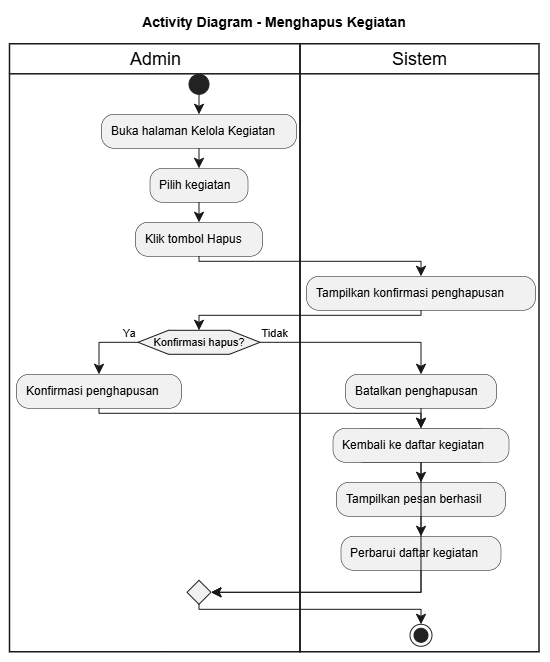

The diagram above was exported from draw.io. Its source (the exported page's mxGraphModel, read from the mxfile embedded in the PNG):
<mxGraphModel dx="1585" dy="865" grid="1" gridSize="10" guides="1" tooltips="1" connect="1" arrows="1" fold="1" page="1" pageScale="1" pageWidth="850" pageHeight="1100" math="0" shadow="0">
  <root>
    <mxCell id="0" />
    <mxCell id="1" parent="0" />
    <UserObject label="" plantUmlData="{&#10;  &quot;data&quot;: &quot;@startuml\ntitle Activity Diagram - Menghapus Kegiatan\n\n|Admin|\nstart\n:Buka halaman Kelola Kegiatan;\n:Pilih kegiatan;\n:Klik tombol Hapus;\n\n|Sistem|\n:Tampilkan konfirmasi penghapusan;\n\n|Admin|\nif (Konfirmasi hapus?) then (Ya)\n  :Konfirmasi penghapusan;\n  |Sistem|\n  :Hapus data kegiatan;\n  :Tampilkan pesan berhasil;\n  :Perbarui daftar kegiatan;\nelse (Tidak)\n  :Batalkan penghapusan;\n  |Sistem|\n  :Kembali ke daftar kegiatan;\nendif\n\nstop\n@enduml&quot;,&#10;  &quot;config&quot;: null&#10;}" id="RDUl_a7Q861-nxNATcV3-395">
      <mxCell connectable="0" parent="1" style="group;transparentBounds=1;editIcon=1;lockedGroup=0;groupPadding=10;" vertex="1">
        <mxGeometry as="geometry" />
      </mxCell>
    </UserObject>
    <UserObject label="Admin" plantUmlId="lane_43" plantUmlBaseStyle="swimlane;collapsible=0;startSize=30;fillColor=none;swimlaneFillColor=none;strokeColor=#181818;strokeWidth=1.5;fontColor=#000000;fontSize=18;fontStyle=0;html=1;" plantUmlBaseValue="Admin" id="RDUl_a7Q861-nxNATcV3-396">
      <mxCell parent="RDUl_a7Q861-nxNATcV3-395" style="swimlane;collapsible=0;startSize=30;fillColor=none;swimlaneFillColor=none;strokeColor=#181818;strokeWidth=1.5;fontColor=#000000;fontSize=18;fontStyle=0;html=1;" vertex="1">
        <mxGeometry height="608" width="290.5" x="30" y="94" as="geometry" />
      </mxCell>
    </UserObject>
    <UserObject label="Sistem" plantUmlId="lane_44" plantUmlBaseStyle="swimlane;collapsible=0;startSize=30;fillColor=none;swimlaneFillColor=none;strokeColor=#181818;strokeWidth=1.5;fontColor=#000000;fontSize=18;fontStyle=0;html=1;" plantUmlBaseValue="Sistem" id="RDUl_a7Q861-nxNATcV3-397">
      <mxCell parent="RDUl_a7Q861-nxNATcV3-395" style="swimlane;collapsible=0;startSize=30;fillColor=none;swimlaneFillColor=none;strokeColor=#181818;strokeWidth=1.5;fontColor=#000000;fontSize=18;fontStyle=0;html=1;" vertex="1">
        <mxGeometry height="608" width="239" x="320.5" y="94" as="geometry" />
      </mxCell>
    </UserObject>
    <UserObject label="" plantUmlId="start_0" plantUmlBaseStyle="ellipse;fillColor=#222222;strokeColor=#222222;" plantUmlBaseValue="" id="RDUl_a7Q861-nxNATcV3-398">
      <mxCell parent="RDUl_a7Q861-nxNATcV3-395" style="ellipse;fillColor=#222222;strokeColor=#222222;" vertex="1">
        <mxGeometry height="20" width="20" x="209" y="124" as="geometry" />
      </mxCell>
    </UserObject>
    <UserObject label="" plantUmlId="e_1" plantUmlBaseStyle="endArrow=classic;endSize=8;strokeColor=#181818;curved=0;rounded=0;fontSize=11;sourcePerimeterSpacing=0;targetPerimeterSpacing=0;" plantUmlBaseValue="" id="RDUl_a7Q861-nxNATcV3-399">
      <mxCell edge="1" parent="RDUl_a7Q861-nxNATcV3-395" source="RDUl_a7Q861-nxNATcV3-398" style="endArrow=classic;endSize=8;strokeColor=#181818;curved=0;rounded=0;fontSize=11;sourcePerimeterSpacing=0;targetPerimeterSpacing=0;" target="RDUl_a7Q861-nxNATcV3-400">
        <mxGeometry relative="1" as="geometry">
          <mxPoint x="219" y="144" as="sourcePoint" />
          <mxPoint x="219" y="164" as="targetPoint" />
        </mxGeometry>
      </mxCell>
    </UserObject>
    <UserObject label="Buka halaman Kelola Kegiatan" plantUmlId="action_2" plantUmlBaseStyle="rounded=1;absoluteArcSize=1;arcSize=25;fillColor=#F1F1F1;strokeColor=#181818;strokeWidth=0.5;whiteSpace=wrap;fontSize=12;align=left;spacingLeft=8;" plantUmlBaseValue="Buka halaman Kelola Kegiatan" id="RDUl_a7Q861-nxNATcV3-400">
      <mxCell parent="RDUl_a7Q861-nxNATcV3-395" style="rounded=1;absoluteArcSize=1;arcSize=25;fillColor=#F1F1F1;strokeColor=#181818;strokeWidth=0.5;whiteSpace=wrap;fontSize=12;align=left;spacingLeft=8;" vertex="1">
        <mxGeometry height="34" width="195" x="121.5" y="164" as="geometry" />
      </mxCell>
    </UserObject>
    <UserObject label="" plantUmlId="e_3" plantUmlBaseStyle="endArrow=classic;endSize=8;strokeColor=#181818;curved=0;rounded=0;fontSize=11;sourcePerimeterSpacing=0;targetPerimeterSpacing=0;" plantUmlBaseValue="" id="RDUl_a7Q861-nxNATcV3-401">
      <mxCell edge="1" parent="RDUl_a7Q861-nxNATcV3-395" source="RDUl_a7Q861-nxNATcV3-400" style="endArrow=classic;endSize=8;strokeColor=#181818;curved=0;rounded=0;fontSize=11;sourcePerimeterSpacing=0;targetPerimeterSpacing=0;" target="RDUl_a7Q861-nxNATcV3-402">
        <mxGeometry relative="1" as="geometry">
          <mxPoint x="219" y="198" as="sourcePoint" />
          <mxPoint x="219" y="218" as="targetPoint" />
        </mxGeometry>
      </mxCell>
    </UserObject>
    <UserObject label="Pilih kegiatan" plantUmlId="action_4" plantUmlBaseStyle="rounded=1;absoluteArcSize=1;arcSize=25;fillColor=#F1F1F1;strokeColor=#181818;strokeWidth=0.5;whiteSpace=wrap;fontSize=12;align=left;spacingLeft=8;" plantUmlBaseValue="Pilih kegiatan" id="RDUl_a7Q861-nxNATcV3-402">
      <mxCell parent="RDUl_a7Q861-nxNATcV3-395" style="rounded=1;absoluteArcSize=1;arcSize=25;fillColor=#F1F1F1;strokeColor=#181818;strokeWidth=0.5;whiteSpace=wrap;fontSize=12;align=left;spacingLeft=8;" vertex="1">
        <mxGeometry height="34" width="98" x="170" y="218" as="geometry" />
      </mxCell>
    </UserObject>
    <UserObject label="" plantUmlId="e_5" plantUmlBaseStyle="endArrow=classic;endSize=8;strokeColor=#181818;curved=0;rounded=0;fontSize=11;sourcePerimeterSpacing=0;targetPerimeterSpacing=0;" plantUmlBaseValue="" id="RDUl_a7Q861-nxNATcV3-403">
      <mxCell edge="1" parent="RDUl_a7Q861-nxNATcV3-395" source="RDUl_a7Q861-nxNATcV3-402" style="endArrow=classic;endSize=8;strokeColor=#181818;curved=0;rounded=0;fontSize=11;sourcePerimeterSpacing=0;targetPerimeterSpacing=0;" target="RDUl_a7Q861-nxNATcV3-404">
        <mxGeometry relative="1" as="geometry">
          <mxPoint x="219" y="252" as="sourcePoint" />
          <mxPoint x="219" y="272" as="targetPoint" />
        </mxGeometry>
      </mxCell>
    </UserObject>
    <UserObject label="Klik tombol Hapus" plantUmlId="action_6" plantUmlBaseStyle="rounded=1;absoluteArcSize=1;arcSize=25;fillColor=#F1F1F1;strokeColor=#181818;strokeWidth=0.5;whiteSpace=wrap;fontSize=12;align=left;spacingLeft=8;" plantUmlBaseValue="Klik tombol Hapus" id="RDUl_a7Q861-nxNATcV3-404">
      <mxCell parent="RDUl_a7Q861-nxNATcV3-395" style="rounded=1;absoluteArcSize=1;arcSize=25;fillColor=#F1F1F1;strokeColor=#181818;strokeWidth=0.5;whiteSpace=wrap;fontSize=12;align=left;spacingLeft=8;" vertex="1">
        <mxGeometry height="34" width="127" x="155.5" y="272" as="geometry" />
      </mxCell>
    </UserObject>
    <UserObject label="" plantUmlId="e_7" plantUmlBaseStyle="endArrow=classic;endSize=8;strokeColor=#181818;curved=0;rounded=0;fontSize=11;sourcePerimeterSpacing=0;targetPerimeterSpacing=0;" plantUmlBaseValue="" id="RDUl_a7Q861-nxNATcV3-405">
      <mxCell edge="1" parent="RDUl_a7Q861-nxNATcV3-395" source="RDUl_a7Q861-nxNATcV3-404" style="endArrow=classic;endSize=8;strokeColor=#181818;curved=0;rounded=0;fontSize=11;sourcePerimeterSpacing=0;targetPerimeterSpacing=0;" target="RDUl_a7Q861-nxNATcV3-406">
        <mxGeometry relative="1" as="geometry">
          <Array as="points">
            <mxPoint x="219" y="311" />
            <mxPoint x="441" y="311" />
          </Array>
          <mxPoint x="219" y="306" as="sourcePoint" />
          <mxPoint x="441" y="326" as="targetPoint" />
        </mxGeometry>
      </mxCell>
    </UserObject>
    <UserObject label="Tampilkan konfirmasi penghapusan" plantUmlId="action_10" plantUmlBaseStyle="rounded=1;absoluteArcSize=1;arcSize=25;fillColor=#F1F1F1;strokeColor=#181818;strokeWidth=0.5;whiteSpace=wrap;fontSize=12;align=left;spacingLeft=8;" plantUmlBaseValue="Tampilkan konfirmasi penghapusan" id="RDUl_a7Q861-nxNATcV3-406">
      <mxCell parent="RDUl_a7Q861-nxNATcV3-395" style="rounded=1;absoluteArcSize=1;arcSize=25;fillColor=#F1F1F1;strokeColor=#181818;strokeWidth=0.5;whiteSpace=wrap;fontSize=12;align=left;spacingLeft=8;" vertex="1">
        <mxGeometry height="34" width="229" x="326.5" y="326" as="geometry" />
      </mxCell>
    </UserObject>
    <UserObject label="" plantUmlId="e_11" plantUmlBaseStyle="endArrow=classic;endSize=8;strokeColor=#181818;entryX=0.5;entryY=0;entryDx=0;entryDy=0;curved=0;rounded=0;fontSize=11;sourcePerimeterSpacing=0;targetPerimeterSpacing=0;" plantUmlBaseValue="" id="RDUl_a7Q861-nxNATcV3-407">
      <mxCell edge="1" parent="RDUl_a7Q861-nxNATcV3-395" source="RDUl_a7Q861-nxNATcV3-406" style="endArrow=classic;endSize=8;strokeColor=#181818;entryX=0.5;entryY=0;entryDx=0;entryDy=0;curved=0;rounded=0;fontSize=11;sourcePerimeterSpacing=0;targetPerimeterSpacing=0;" target="RDUl_a7Q861-nxNATcV3-408">
        <mxGeometry relative="1" as="geometry">
          <Array as="points">
            <mxPoint x="441" y="365" />
            <mxPoint x="219" y="365" />
          </Array>
          <mxPoint x="441" y="360" as="sourcePoint" />
          <mxPoint x="219" y="380" as="targetPoint" />
        </mxGeometry>
      </mxCell>
    </UserObject>
    <UserObject label="Konfirmasi hapus?" plantUmlId="diamond_15" plantUmlBaseStyle="shape=hexagon;perimeter=hexagonPerimeter2;fillColor=#F1F1F1;strokeColor=#181818;whiteSpace=wrap;fontSize=11;" plantUmlBaseValue="Konfirmasi hapus?" id="RDUl_a7Q861-nxNATcV3-408">
      <mxCell parent="RDUl_a7Q861-nxNATcV3-395" style="shape=hexagon;perimeter=hexagonPerimeter2;fillColor=#F1F1F1;strokeColor=#181818;whiteSpace=wrap;fontSize=11;" vertex="1">
        <mxGeometry height="24" width="122" x="158" y="380" as="geometry" />
      </mxCell>
    </UserObject>
    <UserObject label="Ya" plantUmlId="e_16" plantUmlBaseStyle="endArrow=classic;endSize=8;strokeColor=#181818;fontSize=11;verticalAlign=bottom;labelPosition=left;align=right;exitX=0;exitY=0.5;exitDx=0;exitDy=0;curved=0;rounded=0;sourcePerimeterSpacing=0;targetPerimeterSpacing=0;" plantUmlBaseValue="Ya" id="RDUl_a7Q861-nxNATcV3-409">
      <mxCell edge="1" parent="RDUl_a7Q861-nxNATcV3-395" source="RDUl_a7Q861-nxNATcV3-408" style="endArrow=classic;endSize=8;strokeColor=#181818;fontSize=11;verticalAlign=bottom;labelPosition=left;align=right;exitX=0;exitY=0.5;exitDx=0;exitDy=0;curved=0;rounded=0;sourcePerimeterSpacing=0;targetPerimeterSpacing=0;" target="RDUl_a7Q861-nxNATcV3-410">
        <mxGeometry relative="1" x="-1" as="geometry">
          <Array as="points">
            <mxPoint x="119" y="392" />
          </Array>
          <mxPoint x="158" y="392" as="sourcePoint" />
          <mxPoint x="119" y="424" as="targetPoint" />
        </mxGeometry>
      </mxCell>
    </UserObject>
    <UserObject label="Konfirmasi penghapusan" plantUmlId="action_18" plantUmlBaseStyle="rounded=1;absoluteArcSize=1;arcSize=25;fillColor=#F1F1F1;strokeColor=#181818;strokeWidth=0.5;whiteSpace=wrap;fontSize=12;align=left;spacingLeft=8;" plantUmlBaseValue="Konfirmasi penghapusan" id="RDUl_a7Q861-nxNATcV3-410">
      <mxCell parent="RDUl_a7Q861-nxNATcV3-395" style="rounded=1;absoluteArcSize=1;arcSize=25;fillColor=#F1F1F1;strokeColor=#181818;strokeWidth=0.5;whiteSpace=wrap;fontSize=12;align=left;spacingLeft=8;" vertex="1">
        <mxGeometry height="34" width="165" x="36.5" y="424" as="geometry" />
      </mxCell>
    </UserObject>
    <UserObject label="Hapus data kegiatan" plantUmlId="action_20" plantUmlBaseStyle="rounded=1;absoluteArcSize=1;arcSize=25;fillColor=#F1F1F1;strokeColor=#181818;strokeWidth=0.5;whiteSpace=wrap;fontSize=12;align=left;spacingLeft=8;" plantUmlBaseValue="Hapus data kegiatan" id="RDUl_a7Q861-nxNATcV3-411">
      <mxCell parent="RDUl_a7Q861-nxNATcV3-395" style="rounded=1;absoluteArcSize=1;arcSize=25;fillColor=#F1F1F1;strokeColor=#181818;strokeWidth=0.5;whiteSpace=wrap;fontSize=12;align=left;spacingLeft=8;" vertex="1">
        <mxGeometry height="34" width="139" x="371.5" y="478" as="geometry" />
      </mxCell>
    </UserObject>
    <UserObject label="" plantUmlId="e_21" plantUmlBaseStyle="endArrow=classic;endSize=8;strokeColor=#181818;curved=0;rounded=0;fontSize=11;sourcePerimeterSpacing=0;targetPerimeterSpacing=0;" plantUmlBaseValue="" id="RDUl_a7Q861-nxNATcV3-412">
      <mxCell edge="1" parent="RDUl_a7Q861-nxNATcV3-395" source="RDUl_a7Q861-nxNATcV3-410" style="endArrow=classic;endSize=8;strokeColor=#181818;curved=0;rounded=0;fontSize=11;sourcePerimeterSpacing=0;targetPerimeterSpacing=0;" target="RDUl_a7Q861-nxNATcV3-411">
        <mxGeometry relative="1" as="geometry">
          <Array as="points">
            <mxPoint x="119" y="463" />
            <mxPoint x="441" y="463" />
          </Array>
          <mxPoint x="119" y="458" as="sourcePoint" />
          <mxPoint x="441" y="478" as="targetPoint" />
        </mxGeometry>
      </mxCell>
    </UserObject>
    <UserObject label="Tampilkan pesan berhasil" plantUmlId="action_24" plantUmlBaseStyle="rounded=1;absoluteArcSize=1;arcSize=25;fillColor=#F1F1F1;strokeColor=#181818;strokeWidth=0.5;whiteSpace=wrap;fontSize=12;align=left;spacingLeft=8;" plantUmlBaseValue="Tampilkan pesan berhasil" id="RDUl_a7Q861-nxNATcV3-413">
      <mxCell parent="RDUl_a7Q861-nxNATcV3-395" style="rounded=1;absoluteArcSize=1;arcSize=25;fillColor=#F1F1F1;strokeColor=#181818;strokeWidth=0.5;whiteSpace=wrap;fontSize=12;align=left;spacingLeft=8;" vertex="1">
        <mxGeometry height="34" width="169" x="356.5" y="532" as="geometry" />
      </mxCell>
    </UserObject>
    <UserObject label="" plantUmlId="e_25" plantUmlBaseStyle="endArrow=classic;endSize=8;strokeColor=#181818;curved=0;rounded=0;fontSize=11;sourcePerimeterSpacing=0;targetPerimeterSpacing=0;" plantUmlBaseValue="" id="RDUl_a7Q861-nxNATcV3-414">
      <mxCell edge="1" parent="RDUl_a7Q861-nxNATcV3-395" source="RDUl_a7Q861-nxNATcV3-411" style="endArrow=classic;endSize=8;strokeColor=#181818;curved=0;rounded=0;fontSize=11;sourcePerimeterSpacing=0;targetPerimeterSpacing=0;" target="RDUl_a7Q861-nxNATcV3-413">
        <mxGeometry relative="1" as="geometry">
          <mxPoint x="441" y="512" as="sourcePoint" />
          <mxPoint x="441" y="532" as="targetPoint" />
        </mxGeometry>
      </mxCell>
    </UserObject>
    <UserObject label="Perbarui daftar kegiatan" plantUmlId="action_26" plantUmlBaseStyle="rounded=1;absoluteArcSize=1;arcSize=25;fillColor=#F1F1F1;strokeColor=#181818;strokeWidth=0.5;whiteSpace=wrap;fontSize=12;align=left;spacingLeft=8;" plantUmlBaseValue="Perbarui daftar kegiatan" id="RDUl_a7Q861-nxNATcV3-415">
      <mxCell parent="RDUl_a7Q861-nxNATcV3-395" style="rounded=1;absoluteArcSize=1;arcSize=25;fillColor=#F1F1F1;strokeColor=#181818;strokeWidth=0.5;whiteSpace=wrap;fontSize=12;align=left;spacingLeft=8;" vertex="1">
        <mxGeometry height="34" width="160" x="361" y="586" as="geometry" />
      </mxCell>
    </UserObject>
    <UserObject label="" plantUmlId="e_27" plantUmlBaseStyle="endArrow=classic;endSize=8;strokeColor=#181818;curved=0;rounded=0;fontSize=11;sourcePerimeterSpacing=0;targetPerimeterSpacing=0;" plantUmlBaseValue="" id="RDUl_a7Q861-nxNATcV3-416">
      <mxCell edge="1" parent="RDUl_a7Q861-nxNATcV3-395" source="RDUl_a7Q861-nxNATcV3-413" style="endArrow=classic;endSize=8;strokeColor=#181818;curved=0;rounded=0;fontSize=11;sourcePerimeterSpacing=0;targetPerimeterSpacing=0;" target="RDUl_a7Q861-nxNATcV3-415">
        <mxGeometry relative="1" as="geometry">
          <mxPoint x="441" y="566" as="sourcePoint" />
          <mxPoint x="441" y="586" as="targetPoint" />
        </mxGeometry>
      </mxCell>
    </UserObject>
    <UserObject label="Tidak" plantUmlId="e_28" plantUmlBaseStyle="endArrow=classic;endSize=8;strokeColor=#181818;fontSize=11;verticalAlign=bottom;labelPosition=right;align=left;exitX=1;exitY=0.5;exitDx=0;exitDy=0;curved=0;rounded=0;sourcePerimeterSpacing=0;targetPerimeterSpacing=0;" plantUmlBaseValue="Tidak" id="RDUl_a7Q861-nxNATcV3-417">
      <mxCell edge="1" parent="RDUl_a7Q861-nxNATcV3-395" source="RDUl_a7Q861-nxNATcV3-408" style="endArrow=classic;endSize=8;strokeColor=#181818;fontSize=11;verticalAlign=bottom;labelPosition=right;align=left;exitX=1;exitY=0.5;exitDx=0;exitDy=0;curved=0;rounded=0;sourcePerimeterSpacing=0;targetPerimeterSpacing=0;" target="RDUl_a7Q861-nxNATcV3-418">
        <mxGeometry relative="1" x="-1" as="geometry">
          <Array as="points">
            <mxPoint x="441" y="392" />
          </Array>
          <mxPoint x="280" y="392" as="sourcePoint" />
          <mxPoint x="441" y="424" as="targetPoint" />
        </mxGeometry>
      </mxCell>
    </UserObject>
    <UserObject label="Batalkan penghapusan" plantUmlId="action_30" plantUmlBaseStyle="rounded=1;absoluteArcSize=1;arcSize=25;fillColor=#F1F1F1;strokeColor=#181818;strokeWidth=0.5;whiteSpace=wrap;fontSize=12;align=left;spacingLeft=8;" plantUmlBaseValue="Batalkan penghapusan" id="RDUl_a7Q861-nxNATcV3-418">
      <mxCell parent="RDUl_a7Q861-nxNATcV3-395" style="rounded=1;absoluteArcSize=1;arcSize=25;fillColor=#F1F1F1;strokeColor=#181818;strokeWidth=0.5;whiteSpace=wrap;fontSize=12;align=left;spacingLeft=8;" vertex="1">
        <mxGeometry height="34" width="151" x="365.5" y="424" as="geometry" />
      </mxCell>
    </UserObject>
    <UserObject label="Kembali ke daftar kegiatan" plantUmlId="action_32" plantUmlBaseStyle="rounded=1;absoluteArcSize=1;arcSize=25;fillColor=#F1F1F1;strokeColor=#181818;strokeWidth=0.5;whiteSpace=wrap;fontSize=12;align=left;spacingLeft=8;" plantUmlBaseValue="Kembali ke daftar kegiatan" id="RDUl_a7Q861-nxNATcV3-419">
      <mxCell parent="RDUl_a7Q861-nxNATcV3-395" style="rounded=1;absoluteArcSize=1;arcSize=25;fillColor=#F1F1F1;strokeColor=#181818;strokeWidth=0.5;whiteSpace=wrap;fontSize=12;align=left;spacingLeft=8;" vertex="1">
        <mxGeometry height="34" width="176" x="353" y="478" as="geometry" />
      </mxCell>
    </UserObject>
    <UserObject label="" plantUmlId="e_33" plantUmlBaseStyle="endArrow=classic;endSize=8;strokeColor=#181818;curved=0;rounded=0;fontSize=11;sourcePerimeterSpacing=0;targetPerimeterSpacing=0;" plantUmlBaseValue="" id="RDUl_a7Q861-nxNATcV3-420">
      <mxCell edge="1" parent="RDUl_a7Q861-nxNATcV3-395" source="RDUl_a7Q861-nxNATcV3-418" style="endArrow=classic;endSize=8;strokeColor=#181818;curved=0;rounded=0;fontSize=11;sourcePerimeterSpacing=0;targetPerimeterSpacing=0;" target="RDUl_a7Q861-nxNATcV3-411">
        <mxGeometry relative="1" as="geometry">
          <mxPoint x="441" y="458" as="sourcePoint" />
          <mxPoint x="441" y="478" as="targetPoint" />
        </mxGeometry>
      </mxCell>
    </UserObject>
    <UserObject label="" plantUmlId="merge_34" plantUmlBaseStyle="rhombus;fillColor=#F1F1F1;strokeColor=#181818;" plantUmlBaseValue="" id="RDUl_a7Q861-nxNATcV3-421">
      <mxCell parent="RDUl_a7Q861-nxNATcV3-395" style="rhombus;fillColor=#F1F1F1;strokeColor=#181818;" vertex="1">
        <mxGeometry height="24" width="24" x="207" y="630" as="geometry" />
      </mxCell>
    </UserObject>
    <UserObject label="" plantUmlId="e_35" plantUmlBaseStyle="endArrow=none;strokeColor=#181818;curved=0;rounded=0;endSize=6;fontSize=11;sourcePerimeterSpacing=0;targetPerimeterSpacing=0;" plantUmlBaseValue="" id="RDUl_a7Q861-nxNATcV3-422">
      <mxCell edge="1" parent="RDUl_a7Q861-nxNATcV3-395" source="RDUl_a7Q861-nxNATcV3-415" style="endArrow=none;strokeColor=#181818;curved=0;rounded=0;endSize=6;fontSize=11;sourcePerimeterSpacing=0;targetPerimeterSpacing=0;">
        <mxGeometry relative="1" as="geometry">
          <mxPoint x="441" y="620" as="sourcePoint" />
          <mxPoint x="441" y="642" as="targetPoint" />
        </mxGeometry>
      </mxCell>
    </UserObject>
    <UserObject label="" plantUmlId="e_36" plantUmlBaseStyle="endArrow=classic;endSize=8;strokeColor=#181818;entryX=1;entryY=0.5;entryDx=0;entryDy=0;curved=0;rounded=0;fontSize=11;sourcePerimeterSpacing=0;targetPerimeterSpacing=0;" plantUmlBaseValue="" id="RDUl_a7Q861-nxNATcV3-423">
      <mxCell edge="1" parent="RDUl_a7Q861-nxNATcV3-395" style="endArrow=classic;endSize=8;strokeColor=#181818;entryX=1;entryY=0.5;entryDx=0;entryDy=0;curved=0;rounded=0;fontSize=11;sourcePerimeterSpacing=0;targetPerimeterSpacing=0;" target="RDUl_a7Q861-nxNATcV3-421">
        <mxGeometry relative="1" as="geometry">
          <mxPoint x="441" y="642" as="sourcePoint" />
          <mxPoint x="231" y="642" as="targetPoint" />
        </mxGeometry>
      </mxCell>
    </UserObject>
    <UserObject label="" plantUmlId="e_37" plantUmlBaseStyle="endArrow=none;strokeColor=#181818;curved=0;rounded=0;endSize=6;fontSize=11;sourcePerimeterSpacing=0;targetPerimeterSpacing=0;" plantUmlBaseValue="" id="RDUl_a7Q861-nxNATcV3-424">
      <mxCell edge="1" parent="RDUl_a7Q861-nxNATcV3-395" source="RDUl_a7Q861-nxNATcV3-411" style="endArrow=none;strokeColor=#181818;curved=0;rounded=0;endSize=6;fontSize=11;sourcePerimeterSpacing=0;targetPerimeterSpacing=0;">
        <mxGeometry relative="1" as="geometry">
          <mxPoint x="441" y="512" as="sourcePoint" />
          <mxPoint x="441" y="642" as="targetPoint" />
        </mxGeometry>
      </mxCell>
    </UserObject>
    <UserObject label="" plantUmlId="e_38" plantUmlBaseStyle="endArrow=classic;endSize=8;strokeColor=#181818;entryX=1;entryY=0.5;entryDx=0;entryDy=0;curved=0;rounded=0;fontSize=11;sourcePerimeterSpacing=0;targetPerimeterSpacing=0;" plantUmlBaseValue="" id="RDUl_a7Q861-nxNATcV3-425">
      <mxCell edge="1" parent="RDUl_a7Q861-nxNATcV3-395" style="endArrow=classic;endSize=8;strokeColor=#181818;entryX=1;entryY=0.5;entryDx=0;entryDy=0;curved=0;rounded=0;fontSize=11;sourcePerimeterSpacing=0;targetPerimeterSpacing=0;" target="RDUl_a7Q861-nxNATcV3-421">
        <mxGeometry relative="1" as="geometry">
          <mxPoint x="441" y="642" as="sourcePoint" />
          <mxPoint x="231" y="642" as="targetPoint" />
        </mxGeometry>
      </mxCell>
    </UserObject>
    <UserObject label="" plantUmlId="e_39" plantUmlBaseStyle="endArrow=classic;endSize=8;strokeColor=#181818;exitX=0.5;exitY=1;exitDx=0;exitDy=0;curved=0;rounded=0;fontSize=11;sourcePerimeterSpacing=0;targetPerimeterSpacing=0;" plantUmlBaseValue="" id="RDUl_a7Q861-nxNATcV3-426">
      <mxCell edge="1" parent="RDUl_a7Q861-nxNATcV3-395" source="RDUl_a7Q861-nxNATcV3-421" style="endArrow=classic;endSize=8;strokeColor=#181818;exitX=0.5;exitY=1;exitDx=0;exitDy=0;curved=0;rounded=0;fontSize=11;sourcePerimeterSpacing=0;targetPerimeterSpacing=0;" target="RDUl_a7Q861-nxNATcV3-427">
        <mxGeometry relative="1" as="geometry">
          <Array as="points">
            <mxPoint x="219" y="659" />
            <mxPoint x="441" y="659" />
          </Array>
          <mxPoint x="219" y="654" as="sourcePoint" />
          <mxPoint x="441" y="674" as="targetPoint" />
        </mxGeometry>
      </mxCell>
    </UserObject>
    <UserObject label="" plantUmlId="stop_42" plantUmlBaseStyle="ellipse;shape=endState;fillColor=#222222;strokeColor=#222222;" plantUmlBaseValue="" id="RDUl_a7Q861-nxNATcV3-427">
      <mxCell parent="RDUl_a7Q861-nxNATcV3-395" style="ellipse;shape=endState;fillColor=#222222;strokeColor=#222222;" vertex="1">
        <mxGeometry height="22" width="22" x="430" y="674" as="geometry" />
      </mxCell>
    </UserObject>
    <UserObject label="Activity Diagram - Menghapus Kegiatan" plantUmlId="title_0" plantUmlBaseStyle="text;html=1;fillColor=none;strokeColor=none;fontSize=14;fontStyle=1;fontColor=#000000;align=center;verticalAlign=middle;whiteSpace=wrap;" plantUmlBaseValue="Activity Diagram - Menghapus Kegiatan" id="RDUl_a7Q861-nxNATcV3-428">
      <mxCell parent="RDUl_a7Q861-nxNATcV3-395" style="text;html=1;fillColor=none;strokeColor=none;fontSize=14;fontStyle=1;fontColor=#000000;align=center;verticalAlign=middle;whiteSpace=wrap;" vertex="1">
        <mxGeometry height="24" width="300" x="144.75" y="60" as="geometry" />
      </mxCell>
    </UserObject>
  </root>
</mxGraphModel>